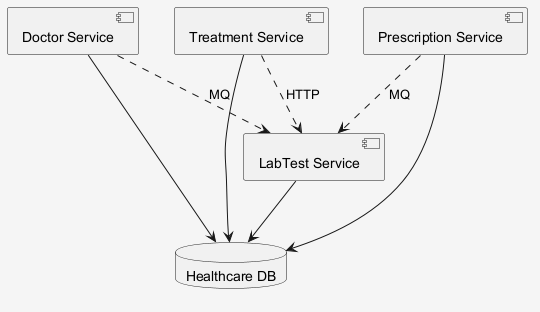

The diagram above was rendered by PlantUML. Its source (embedded in the PNG):
@startuml
skinparam shadowing false
skinparam backgroundColor #F5F5F5
component "Doctor Service" as C_DoctorService
component "LabTest Service" as C_LabTestService
component "Treatment Service" as C_TreatmentService
component "Prescription Service" as C_PrescriptionService
database "Healthcare DB" as DB_healthcare
C_DoctorService --> DB_healthcare
C_LabTestService --> DB_healthcare
C_TreatmentService --> DB_healthcare
C_PrescriptionService --> DB_healthcare
C_PrescriptionService ..> C_LabTestService : MQ
C_DoctorService ..> C_LabTestService : MQ
C_TreatmentService ..> C_LabTestService : HTTP
@enduml